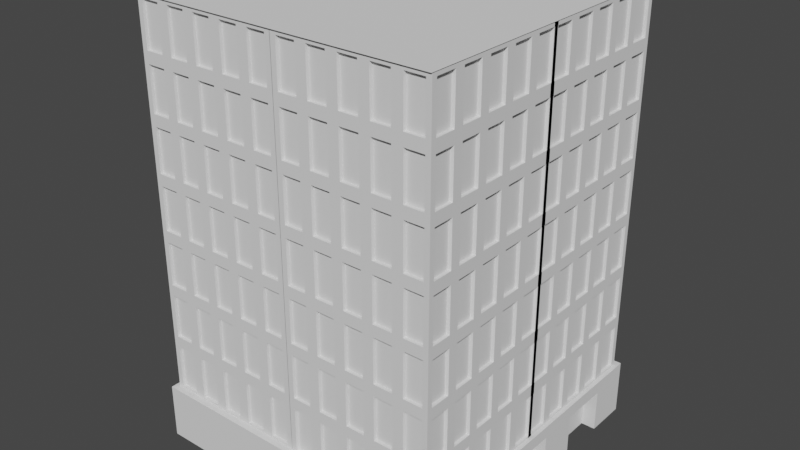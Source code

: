 # Source: Building.blend  (saved by Blender 3.4.6; exported with 4.5.12 LTS)
import bpy
from mathutils import Matrix  # noqa: F401  (used for matrix-valued properties, if any)

bpy.ops.wm.read_factory_settings(use_empty=True)
scene = bpy.context.scene
scene.name = 'Scene'

# ---- collections
col_collection = bpy.data.collections.new('Collection'); scene.collection.children.link(col_collection)

# ---- world
world_world = bpy.data.worlds.new('World'); scene.world = world_world
world_world.use_nodes = True; world_world.node_tree.nodes.clear()
_N = world_world.node_tree.nodes; _L = world_world.node_tree.links
n0 = _N.new('ShaderNodeOutputWorld'); n0.name = 'World Output'; n0.location = (300, 300)
n1 = _N.new('ShaderNodeBackground'); n1.name = 'Background'; n1.location = (10, 300)
n1.inputs[0].default_value = (0.05088, 0.05088, 0.05088, 1.0)
_L.new(n1.outputs[0], n0.inputs[0])
n0.is_active_output = True
world_world.color = (0.05088, 0.05088, 0.05088)
world_world.use_sun_shadow = False
world_world.sun_shadow_jitter_overblur = 0.0

# ---- meshes
me_cube_001 = bpy.data.meshes.new('Cube.001')
me_cube_001.from_pydata([(1.0, -1.0, -1.0), (1.0, -1.0, 1.0), (1.0, 0.0, 1.0), (0.0, -1.0, -1.0), (0.0, -1.0, 1.0), (0.0, 0.0, 1.0), (0.0, 0.0, -1.0), (1.0, -0.1444, 1.0), (1.0, -0.4049, 1.0), (1.0, -0.7284, 1.0), (1.0, -0.7284, -1.0), (1.0, -0.4049, -1.0), (1.0, -0.1444, -1.0), (0.0, -0.1444, 1.0), (-5.96e-08, -0.4049, 1.0), (-5.96e-08, -0.7284, 1.0), (0.0, -0.1444, -1.0), (-5.96e-08, -0.4049, -1.0), (-5.96e-08, -0.7284, -1.0), (1.0, -1.0, 0.5436), (1.0, 0.0, 0.5436), (0.0, -1.0, 0.5436), (1.0, -0.1444, 0.5436), (1.0, -0.4049, 0.5436), (1.0, -0.7284, 0.5436), (0.9081, 0.0, -1.0), (0.909, 0.0, 0.5436), (0.909, -0.1444, 0.5436), (0.909, -0.4049, 0.5436), (0.909, -0.7284, 0.5436), (0.9081, -1.0, -1.0), (0.9081, 0.0, 1.0), (0.9081, -1.0, 1.0), (0.9081, -0.1444, 1.0), (0.9081, -0.4049, 1.0), (0.9081, -0.7284, 1.0), (0.9081, -0.1444, -1.0), (0.9081, -0.4049, -1.0), (0.9081, -0.7284, -1.0), (0.9081, -1.0, 0.5436)], [], [(24, 9, 1, 19), (38, 10, 0, 30), (35, 15, 4, 32), (39, 32, 4, 21), (31, 5, 13, 33), (33, 13, 14, 34), (34, 14, 15, 35), (36, 12, 11, 37), (20, 2, 7, 22), (22, 7, 8, 23), (23, 8, 9, 24), (17, 37, 38, 18), (12, 22, 23, 11), (11, 23, 28, 37), (30, 39, 21, 3), (10, 24, 19, 0), (37, 28, 29, 38), (25, 26, 27, 36), (24, 10, 38, 29), (20, 22, 27, 26), (22, 12, 36, 27), (23, 24, 29, 28), (0, 19, 39, 30), (16, 36, 37, 17), (6, 25, 36, 16), (8, 34, 35, 9), (7, 33, 34, 8), (2, 31, 33, 7), (19, 1, 32, 39), (9, 35, 32, 1), (18, 38, 30, 3)])
_uv = me_cube_001.uv_layers.new(name='UVMap')
_uv.uv.foreach_set('vector', [0.5679, 0.7188, 0.625, 0.7188, 0.625, 0.75, 0.5679, 0.75, 0.3635, 0.7188, 0.375, 0.7188, 0.375, 0.75, 0.3635, 0.75, 0.6365, 0.7188, 0.75, 0.7188, 0.75, 0.75, 0.6365, 0.75, 0.5679, 0.7615, 0.625, 0.7615, 0.625, 0.875, 0.5679, 0.875, 0.6365, 0.625, 0.75, 0.625, 0.75, 0.6562, 0.6365, 0.6562, 0.6365, 0.6562, 0.75, 0.6562, 0.75, 0.6875, 0.6365, 0.6875, 0.6365, 0.6875, 0.75, 0.6875, 0.75, 0.7188, 0.6365, 0.7188, 0.3635, 0.6562, 0.375, 0.6562, 0.375, 0.6875, 0.3635, 0.6875, 0.5679, 0.625, 0.625, 0.625, 0.625, 0.6562, 0.5679, 0.6562, 0.5679, 0.6562, 0.625, 0.6562, 0.625, 0.6875, 0.5679, 0.6875, 0.5679, 0.6875, 0.625, 0.6875, 0.625, 0.7188, 0.5679, 0.7188, 0.25, 0.6875, 0.3635, 0.6875, 0.3635, 0.7188, 0.25, 0.7188, 0.375, 0.6562, 0.5679, 0.6562, 0.5679, 0.6875, 0.375, 0.6875, 0.375, 0.6875, 0.5679, 0.6875, 0.5679, 0.6875, 0.375, 0.6875, 0.375, 0.7615, 0.5679, 0.7615, 0.5679, 0.875, 0.375, 0.875, 0.375, 0.7188, 0.5679, 0.7188, 0.5679, 0.75, 0.375, 0.75, 0.375, 0.6875, 0.5679, 0.6875, 0.5679, 0.7188, 0.375, 0.7188, 0.375, 0.625, 0.5679, 0.625, 0.5679, 0.6562, 0.375, 0.6562, 0.5679, 0.7188, 0.375, 0.7188, 0.375, 0.7188, 0.5679, 0.7188, 0.5679, 0.625, 0.5679, 0.6562, 0.5679, 0.6562, 0.5679, 0.625, 0.5679, 0.6562, 0.375, 0.6562, 0.375, 0.6562, 0.5679, 0.6562, 0.5679, 0.6875, 0.5679, 0.7188, 0.5679, 0.7188, 0.5679, 0.6875, 0.375, 0.75, 0.5679, 0.75, 0.5679, 0.7615, 0.375, 0.7615, 0.25, 0.6562, 0.3635, 0.6562, 0.3635, 0.6875, 0.25, 0.6875, 0.25, 0.625, 0.3635, 0.625, 0.3635, 0.6562, 0.25, 0.6562, 0.625, 0.6875, 0.6365, 0.6875, 0.6365, 0.7188, 0.625, 0.7188, 0.625, 0.6562, 0.6365, 0.6562, 0.6365, 0.6875, 0.625, 0.6875, 0.625, 0.625, 0.6365, 0.625, 0.6365, 0.6562, 0.625, 0.6562, 0.5679, 0.75, 0.625, 0.75, 0.625, 0.7615, 0.5679, 0.7615, 0.625, 0.7188, 0.6365, 0.7188, 0.6365, 0.75, 0.625, 0.75, 0.25, 0.7188, 0.3635, 0.7188, 0.3635, 0.75, 0.25, 0.75])
me_cube_001.update()
me_cube_003 = bpy.data.meshes.new('Cube.003')
me_cube_003.from_pydata([(5.439, -5.346, 0.7967), (5.439, -5.346, 2.797), (5.439, -5.163, 0.7967), (5.439, -5.163, 2.797), (5.439, -5.346, 2.648), (5.439, -5.346, 1.069), (5.439, -5.163, 2.648), (5.439, -5.163, 1.069), (5.255, -5.346, 0.7967), (5.255, -5.346, 2.797), (5.255, -5.346, 1.069), (5.439, -4.425, 0.7967), (5.255, -5.346, 2.648), (5.439, -4.425, 2.648), (4.35, -5.346, 0.7967), (4.35, -5.346, 2.797), (5.439, -4.425, 1.069), (5.439, -4.425, 2.797), (4.35, -5.346, 1.069), (4.35, -5.346, 2.648), (4.558, -4.258, 0.7967), (4.558, -4.258, 2.797), (4.558, -5.346, 2.648), (4.558, -5.346, 1.069), (5.439, -4.258, 0.7967), (5.439, -4.258, 2.797), (4.558, -5.346, 2.797), (5.439, -4.258, 1.069), (5.439, -4.258, 2.648), (5.255, -4.258, 0.7967), (5.255, -4.258, 2.797), (4.558, -5.346, 0.7967), (5.33, -5.158, 2.648), (5.33, -5.158, 1.069), (5.33, -4.445, 1.069), (5.33, -4.445, 2.648), (5.251, -5.237, 2.648), (5.251, -5.237, 1.069), (4.578, -5.237, 2.648), (4.578, -5.237, 1.069)], [(29, 20), (21, 30), (30, 25), (24, 29)], [(6, 3, 1, 4), (13, 17, 3, 6), (11, 16, 7, 2), (13, 6, 32, 35), (2, 7, 5, 0), (7, 6, 4, 5), (16, 13, 35, 34), (5, 4, 12, 10), (0, 5, 10, 8), (27, 28, 13, 16), (4, 1, 9, 12), (24, 27, 16, 11), (22, 26, 15, 19), (28, 25, 17, 13), (31, 23, 18, 14), (23, 22, 19, 18), (8, 10, 23, 31), (12, 9, 26, 22), (34, 35, 32, 33), (37, 36, 38, 39), (12, 22, 38, 36), (6, 7, 33, 32), (10, 12, 36, 37), (23, 10, 37, 39), (22, 23, 39, 38), (7, 16, 34, 33)])
_uv = me_cube_003.uv_layers.new(name='UVMap')
_uv.uv.foreach_set('vector', [0.5987, 0.7361, 0.625, 0.7361, 0.625, 0.75, 0.5987, 0.75, 0.5987, 0.6455, 0.625, 0.6455, 0.625, 0.7361, 0.5987, 0.7361, 0.375, 0.6455, 0.4013, 0.6455, 0.4013, 0.7361, 0.375, 0.7361, 0.5987, 0.6455, 0.5987, 0.7361, 0.5987, 0.7361, 0.5987, 0.6455, 0.375, 0.7361, 0.4013, 0.7361, 0.4013, 0.75, 0.375, 0.75, 0.4013, 0.7361, 0.5987, 0.7361, 0.5987, 0.75, 0.4013, 0.75, 0.4013, 0.6455, 0.5987, 0.6455, 0.5987, 0.6455, 0.4013, 0.6455, 0.4013, 0.75, 0.5987, 0.75, 0.5987, 0.7711, 0.4013, 0.7711, 0.375, 0.75, 0.4013, 0.75, 0.4013, 0.7711, 0.375, 0.7711, 0.4013, 0.625, 0.5987, 0.625, 0.5987, 0.6455, 0.4013, 0.6455, 0.5987, 0.75, 0.625, 0.75, 0.625, 0.7711, 0.5987, 0.7711, 0.375, 0.625, 0.4013, 0.625, 0.4013, 0.6455, 0.375, 0.6455, 0.5987, 0.8511, 0.625, 0.8511, 0.625, 0.875, 0.5987, 0.875, 0.5987, 0.625, 0.625, 0.625, 0.625, 0.6455, 0.5987, 0.6455, 0.375, 0.8511, 0.4013, 0.8511, 0.4013, 0.875, 0.375, 0.875, 0.4013, 0.8511, 0.5987, 0.8511, 0.5987, 0.875, 0.4013, 0.875, 0.375, 0.7711, 0.4013, 0.7711, 0.4013, 0.8511, 0.375, 0.8511, 0.5987, 0.7711, 0.625, 0.7711, 0.625, 0.8511, 0.5987, 0.8511, 0.4013, 0.6455, 0.5987, 0.6455, 0.5987, 0.7361, 0.4013, 0.7361, 0.4013, 0.7711, 0.5987, 0.7711, 0.5987, 0.8511, 0.4013, 0.8511, 0.5987, 0.7711, 0.5987, 0.8511, 0.5987, 0.8511, 0.5987, 0.7711, 0.5987, 0.7361, 0.4013, 0.7361, 0.4013, 0.7361, 0.5987, 0.7361, 0.4013, 0.7711, 0.5987, 0.7711, 0.5987, 0.7711, 0.4013, 0.7711, 0.4013, 0.8511, 0.4013, 0.7711, 0.4013, 0.7711, 0.4013, 0.8511, 0.5987, 0.8511, 0.4013, 0.8511, 0.4013, 0.8511, 0.5987, 0.8511, 0.4013, 0.7361, 0.4013, 0.6455, 0.4013, 0.6455, 0.4013, 0.7361])
me_cube_003.update()
me_plane = bpy.data.meshes.new('Plane')
me_plane.from_pydata([(-1.0, -1.0, 0.0), (1.0, -1.0, 0.0), (-1.0, 1.0, 0.0), (1.0, 1.0, 0.0)], [], [(0, 1, 3, 2)])
_uv = me_plane.uv_layers.new(name='UVMap')
_uv.uv.foreach_set('vector', [0.0, 0.0, 1.0, 0.0, 1.0, 1.0, 0.0, 1.0])
me_plane.update()

# ---- objects
ob_cube = bpy.data.objects.new('Cube', me_cube_001)
ob_cube_001 = bpy.data.objects.new('Cube.001', me_cube_003)
ob_plane = bpy.data.objects.new('Plane', me_plane)

# ---- transforms, parenting, visibility, modifiers, constraints
ob_cube.location = (0.0, 0.0, 1.0)
ob_cube.scale = (5.585, 5.585, 1.0)
_m = ob_cube.modifiers.new('Mirror', 'MIRROR')
_m.use_axis = (True, True, False)
ob_cube_001.location = (0.0, 0.0, 1.0)
_m = ob_cube_001.modifiers.new('Array', 'ARRAY')
_m.count = 5
_m.relative_offset_displace = (-1.0, 0.0, 0.0)
_m = ob_cube_001.modifiers.new('Array.001', 'ARRAY')
_m.count = 5
_m.relative_offset_displace = (0.0, 1.0, 0.0)
_m = ob_cube_001.modifiers.new('Mirror', 'MIRROR')
_m.use_axis = (True, True, False)
_m = ob_cube_001.modifiers.new('Array.002', 'ARRAY')
_m.count = 7
_m.relative_offset_displace = (0.0, 0.0, 1.0)
ob_plane.location = (0.0, 0.0, 15.8)
ob_plane.scale = (5.464, 5.414, 1.0)

# ---- collection membership
col_collection.objects.link(ob_cube)
col_collection.objects.link(ob_cube_001)
col_collection.objects.link(ob_plane)

# ---- scene / render settings (as saved in the file)
scene.frame_start = 1; scene.frame_end = 250; scene.frame_set(0)
scene.render.engine = 'BLENDER_EEVEE_NEXT'
scene.cycles.sampling_pattern = 'TABULATED_SOBOL'
scene.cycles.use_light_tree = False
scene.view_settings.view_transform = 'Filmic'
bpy.context.view_layer.update()

# ---- added for rendering (the .blend has no active camera and no usable light): camera, sun
cam_auto = bpy.data.cameras.new('AutoCamera')
cam_auto.lens = 50.0
cam_auto.sensor_width = 36.0
cam_auto.clip_end = 1000.0
ob_auto_camera = bpy.data.objects.new('AutoCamera', cam_auto)
scene.collection.objects.link(ob_auto_camera)
ob_auto_camera.location = (20.6732, -24.8078, 24.4398)
ob_auto_camera.rotation_euler = (1.09748, -7.21219e-08, 0.694738)
scene.camera = ob_auto_camera
light_auto_sun = bpy.data.lights.new('AutoSun', 'SUN')
light_auto_sun.energy = 3.0
light_auto_sun.angle = 0.0523599
ob_auto_sun = bpy.data.objects.new('AutoSun', light_auto_sun)
scene.collection.objects.link(ob_auto_sun)
ob_auto_sun.rotation_euler = (0.872665, 0.174533, 0.523599)
bpy.context.view_layer.update()

